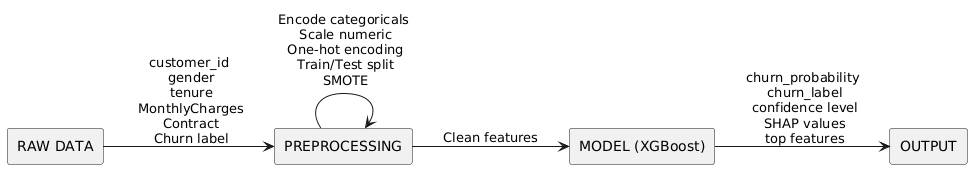

The diagram above was rendered by PlantUML. Its source (embedded in the PNG):
@startuml
left to right direction
skinparam componentStyle rectangle

rectangle "RAW DATA" as RAW
rectangle "PREPROCESSING" as PREP
rectangle "MODEL (XGBoost)" as MODEL
rectangle "OUTPUT" as OUT

RAW --> PREP : customer_id\n gender\n tenure\n MonthlyCharges\n Contract\n Churn label

PREP --> PREP : Encode categoricals\n Scale numeric\n One-hot encoding\n Train/Test split\n SMOTE

PREP --> MODEL : Clean features

MODEL --> OUT : churn_probability\n churn_label\n confidence level\n SHAP values\n top features
@enduml